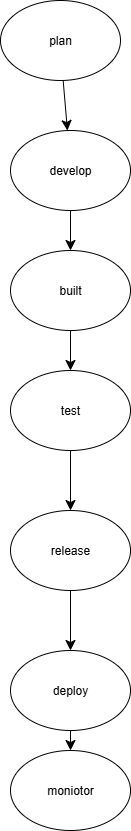

The diagram above was exported from draw.io. Its source (the exported page's mxGraphModel, read from the mxfile embedded in the PNG):
<mxGraphModel dx="1398" dy="893" grid="1" gridSize="10" guides="1" tooltips="1" connect="1" arrows="1" fold="1" page="1" pageScale="1" pageWidth="850" pageHeight="1100" math="0" shadow="0">
  <root>
    <mxCell id="0" />
    <mxCell id="1" parent="0" />
    <mxCell id="h8uDaxLg9RY8slXEbdVh-8" value="" style="edgeStyle=none;curved=1;rounded=0;orthogonalLoop=1;jettySize=auto;html=1;fontSize=12;startSize=8;endSize=8;" edge="1" parent="1" source="h8uDaxLg9RY8slXEbdVh-1" target="h8uDaxLg9RY8slXEbdVh-5">
      <mxGeometry relative="1" as="geometry" />
    </mxCell>
    <mxCell id="h8uDaxLg9RY8slXEbdVh-1" value="plan" style="ellipse;whiteSpace=wrap;html=1;" vertex="1" parent="1">
      <mxGeometry x="340" y="20" width="120" height="80" as="geometry" />
    </mxCell>
    <mxCell id="h8uDaxLg9RY8slXEbdVh-15" value="" style="edgeStyle=none;curved=1;rounded=0;orthogonalLoop=1;jettySize=auto;html=1;fontSize=12;startSize=8;endSize=8;" edge="1" parent="1" source="h8uDaxLg9RY8slXEbdVh-2" target="h8uDaxLg9RY8slXEbdVh-12">
      <mxGeometry relative="1" as="geometry" />
    </mxCell>
    <mxCell id="h8uDaxLg9RY8slXEbdVh-2" value="release" style="ellipse;whiteSpace=wrap;html=1;" vertex="1" parent="1">
      <mxGeometry x="350" y="530" width="120" height="80" as="geometry" />
    </mxCell>
    <mxCell id="h8uDaxLg9RY8slXEbdVh-11" value="" style="edgeStyle=none;curved=1;rounded=0;orthogonalLoop=1;jettySize=auto;html=1;fontSize=12;startSize=8;endSize=8;" edge="1" parent="1" source="h8uDaxLg9RY8slXEbdVh-3" target="h8uDaxLg9RY8slXEbdVh-2">
      <mxGeometry relative="1" as="geometry" />
    </mxCell>
    <mxCell id="h8uDaxLg9RY8slXEbdVh-3" value="test" style="ellipse;whiteSpace=wrap;html=1;" vertex="1" parent="1">
      <mxGeometry x="350" y="390" width="120" height="80" as="geometry" />
    </mxCell>
    <mxCell id="h8uDaxLg9RY8slXEbdVh-10" value="" style="edgeStyle=none;curved=1;rounded=0;orthogonalLoop=1;jettySize=auto;html=1;fontSize=12;startSize=8;endSize=8;" edge="1" parent="1" source="h8uDaxLg9RY8slXEbdVh-4" target="h8uDaxLg9RY8slXEbdVh-3">
      <mxGeometry relative="1" as="geometry" />
    </mxCell>
    <mxCell id="h8uDaxLg9RY8slXEbdVh-4" value="built" style="ellipse;whiteSpace=wrap;html=1;" vertex="1" parent="1">
      <mxGeometry x="350" y="270" width="120" height="80" as="geometry" />
    </mxCell>
    <mxCell id="h8uDaxLg9RY8slXEbdVh-9" value="" style="edgeStyle=none;curved=1;rounded=0;orthogonalLoop=1;jettySize=auto;html=1;fontSize=12;startSize=8;endSize=8;" edge="1" parent="1" source="h8uDaxLg9RY8slXEbdVh-5" target="h8uDaxLg9RY8slXEbdVh-4">
      <mxGeometry relative="1" as="geometry" />
    </mxCell>
    <mxCell id="h8uDaxLg9RY8slXEbdVh-5" value="develop" style="ellipse;whiteSpace=wrap;html=1;" vertex="1" parent="1">
      <mxGeometry x="350" y="150" width="120" height="80" as="geometry" />
    </mxCell>
    <mxCell id="h8uDaxLg9RY8slXEbdVh-14" value="" style="edgeStyle=none;curved=1;rounded=0;orthogonalLoop=1;jettySize=auto;html=1;fontSize=12;startSize=8;endSize=8;" edge="1" parent="1" source="h8uDaxLg9RY8slXEbdVh-12" target="h8uDaxLg9RY8slXEbdVh-13">
      <mxGeometry relative="1" as="geometry" />
    </mxCell>
    <mxCell id="h8uDaxLg9RY8slXEbdVh-12" value="deploy" style="ellipse;whiteSpace=wrap;html=1;" vertex="1" parent="1">
      <mxGeometry x="350" y="670" width="120" height="80" as="geometry" />
    </mxCell>
    <mxCell id="h8uDaxLg9RY8slXEbdVh-13" value="moniotor" style="ellipse;whiteSpace=wrap;html=1;" vertex="1" parent="1">
      <mxGeometry x="350" y="770" width="120" height="80" as="geometry" />
    </mxCell>
  </root>
</mxGraphModel>